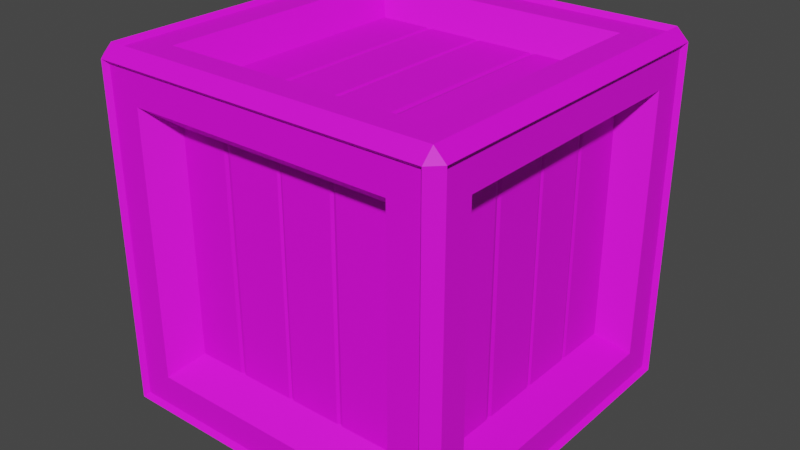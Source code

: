 # Source: Crate_V2.blend  (saved by Blender 2.91.10; exported with 4.5.12 LTS)
import bpy
from mathutils import Matrix  # noqa: F401  (used for matrix-valued properties, if any)

bpy.ops.wm.read_factory_settings(use_empty=True)
scene = bpy.context.scene
scene.name = 'Scene'

# ---- collections
col_collection = bpy.data.collections.new('Collection'); scene.collection.children.link(col_collection)

# ---- images (referenced by path relative to the original .blend; pixels are not part of the script)
import os
ASSET_DIR = os.environ.get("B2B_ASSET_DIR", "")  # directory of the original .blend (textures are referenced by path, not embedded)
HERE = os.path.dirname(os.path.abspath(__file__))  # packed textures are extracted next to this script under _unpacked/

def load_image(name, relpath, width, height, colorspace="sRGB"):
    """Load a texture the original file referenced (path relative to the .blend, or extracted next to this script)."""
    p = next((c for c in (os.path.join(HERE, relpath), os.path.join(ASSET_DIR, relpath)) if relpath and os.path.exists(c)), "")
    if p:
        img = bpy.data.images.load(p, check_existing=True)
        img.name = name
    else:  # same state as the original file: an image datablock whose file is absent (Cycles renders it pink)
        img = bpy.data.images.new(name, width, height)
        img.source = "FILE"
        img.filepath = "//" + (relpath or name)
    img.colorspace_settings.name = colorspace
    return img
img_color2_png_020 = load_image('Color2.png.020', 'Color2.png', 1024, 1024, 'sRGB')

# ---- materials (node trees are filled in below, after node groups)
mat_material_021 = bpy.data.materials.new('Material.021')
mat_material_021.use_transparent_shadow = False

# ---- material node trees
mat_material_021.use_nodes = True; mat_material_021.node_tree.nodes.clear()
_N = mat_material_021.node_tree.nodes; _L = mat_material_021.node_tree.links
n0 = _N.new('ShaderNodeBsdfPrincipled'); n0.name = 'Principled BSDF'; n0.location = (10, 300)
n0.distribution = 'GGX'
n0.subsurface_method = 'BURLEY'
n0.inputs[2].default_value = 0.6
n0.inputs[3].default_value = 1.45
n0.inputs[27].default_value = (0.0, 0.0, 0.0, 1.0)
n0.inputs[28].default_value = 1.0
n1 = _N.new('ShaderNodeOutputMaterial'); n1.name = 'Material Output'; n1.location = (300, 300)
n2 = _N.new('ShaderNodeTexImage'); n2.name = 'Image Texture'; n2.location = (-280, 280)
n2.image = img_color2_png_020
_L.new(n0.outputs[0], n1.inputs[0])
_L.new(n2.outputs[0], n0.inputs[0])
n1.is_active_output = True

# ---- world
world_world = bpy.data.worlds.new('World'); scene.world = world_world
world_world.use_nodes = True; world_world.node_tree.nodes.clear()
_N = world_world.node_tree.nodes; _L = world_world.node_tree.links
n0 = _N.new('ShaderNodeOutputWorld'); n0.name = 'World Output'; n0.location = (300, 300)
n1 = _N.new('ShaderNodeBackground'); n1.name = 'Background'; n1.location = (10, 300)
n1.inputs[0].default_value = (0.05088, 0.05088, 0.05088, 1.0)
_L.new(n1.outputs[0], n0.inputs[0])
n0.is_active_output = True
world_world.color = (0.05088, 0.05088, 0.05088)
world_world.use_sun_shadow = False
world_world.sun_shadow_jitter_overblur = 0.0

# ---- meshes
me_cube_049 = bpy.data.meshes.new('Cube.049')
me_cube_049.from_pydata([(-0.3272, -0.3272, 1.234e-05), (-0.3272, -0.35, 0.0228), (-0.35, -0.3272, 0.0228), (-0.3272, -0.35, 0.6772), (-0.3272, -0.3272, 0.7), (-0.35, -0.3272, 0.6772), (-0.35, 0.3272, 0.0228), (-0.3272, 0.35, 0.0228), (-0.3272, 0.3272, 1.234e-05), (-0.3272, 0.3272, 0.7), (-0.3272, 0.35, 0.6772), (-0.35, 0.3272, 0.6772), (0.35, -0.3272, 0.0228), (0.3272, -0.35, 0.0228), (0.3272, -0.3272, 1.234e-05), (0.3272, -0.3272, 0.7), (0.3272, -0.35, 0.6772), (0.35, -0.3272, 0.6772), (0.3272, 0.35, 0.0228), (0.35, 0.3272, 0.0228), (0.3272, 0.3272, 1.234e-05), (0.3272, 0.3272, 0.7), (0.35, 0.3272, 0.6772), (0.3272, 0.35, 0.6772), (-0.2861, -0.2182, 0.5682), (-0.2861, -0.2182, 0.1318), (-0.2861, 0.2182, 0.1318), (-0.2861, 0.2182, 0.5682), (-0.2861, 0.1231, 0.1318), (-0.2861, 0.1087, 0.1318), (-0.2861, 0.1087, 0.5682), (-0.2861, 0.1231, 0.5682), (-0.2861, 0.004588, 0.1318), (-0.2861, -0.006038, 0.1318), (-0.2861, -0.006038, 0.5682), (-0.2861, 0.004588, 0.5682), (-0.2861, -0.1046, 0.1318), (-0.2861, -0.1167, 0.1318), (-0.2861, -0.1167, 0.5682), (-0.2861, -0.1046, 0.5682), (-0.284, 0.1159, 0.1318), (-0.284, 0.1159, 0.5682), (-0.284, -0.000725, 0.1318), (-0.284, -0.000725, 0.5682), (-0.284, -0.1107, 0.1318), (-0.284, -0.1107, 0.5682), (0.2861, 0.2181, 0.5682), (0.2861, 0.2181, 0.1318), (0.2861, -0.2182, 0.1318), (0.2861, -0.2182, 0.5682), (0.2861, -0.1231, 0.1318), (0.2861, -0.1087, 0.1318), (0.2861, -0.1087, 0.5682), (0.2861, -0.1231, 0.5682), (0.2861, -0.004646, 0.1318), (0.2861, 0.00598, 0.1318), (0.2861, 0.00598, 0.5682), (0.2861, -0.004646, 0.5682), (0.2861, 0.1046, 0.1318), (0.2861, 0.1167, 0.1318), (0.2861, 0.1167, 0.5682), (0.2861, 0.1046, 0.5682), (0.284, -0.1159, 0.1318), (0.284, -0.1159, 0.5682), (0.284, 0.000667, 0.1318), (0.284, 0.000667, 0.5682), (0.284, 0.1106, 0.1318), (0.284, 0.1106, 0.5682), (-0.3409, -0.2593, 0.0907), (-0.3409, -0.2593, 0.6093), (-0.3409, 0.2593, 0.6093), (-0.3409, 0.2593, 0.0907), (-0.2593, 0.3409, 0.0907), (-0.2593, 0.3409, 0.6093), (0.2593, 0.3409, 0.6093), (0.2593, 0.3409, 0.0907), (0.3409, 0.2593, 0.0907), (0.3409, 0.2593, 0.6093), (0.3409, -0.2593, 0.6093), (0.3409, -0.2593, 0.0907), (0.2593, -0.3409, 0.0907), (0.2593, -0.3409, 0.6093), (-0.2593, -0.3409, 0.6093), (-0.2593, -0.3409, 0.0907), (-0.2593, 0.2593, 0.009095), (0.2593, 0.2593, 0.009095), (0.2593, -0.2593, 0.009095), (-0.2593, -0.2593, 0.009095), (0.2593, 0.2593, 0.6909), (-0.2593, 0.2593, 0.6909), (-0.2593, -0.2593, 0.6909), (0.2593, -0.2593, 0.6909), (-0.2839, -0.2159, 0.1341), (-0.2839, -0.2159, 0.5659), (-0.2839, 0.2159, 0.1341), (-0.2839, 0.2159, 0.5659), (-0.2159, 0.2839, 0.5659), (-0.2159, 0.2839, 0.1341), (0.2159, 0.2839, 0.1341), (0.2159, 0.2839, 0.5659), (0.2839, 0.2159, 0.5659), (0.2839, 0.2159, 0.1341), (0.2839, -0.2159, 0.1341), (0.2839, -0.2159, 0.5659), (0.2159, -0.2839, 0.5659), (0.2159, -0.2839, 0.1341), (-0.2159, -0.2839, 0.1341), (-0.2159, -0.2839, 0.5659), (0.2159, 0.2159, 0.06616), (-0.2159, 0.2159, 0.06616), (-0.2159, -0.2159, 0.06616), (0.2159, -0.2159, 0.06616), (-0.2159, 0.2159, 0.6339), (0.2159, 0.2159, 0.6339), (0.2159, -0.2159, 0.6339), (-0.2159, -0.2159, 0.6339), (-0.3187, -0.3187, 0.009095), (-0.3187, -0.3409, 0.03129), (-0.3409, -0.3187, 0.03129), (-0.3187, -0.3409, 0.6687), (-0.3187, -0.3187, 0.6909), (-0.3409, -0.3187, 0.6687), (-0.3409, 0.3187, 0.03129), (-0.3187, 0.3409, 0.03129), (-0.3187, 0.3187, 0.009095), (-0.3187, 0.3187, 0.6909), (-0.3187, 0.3409, 0.6687), (-0.3409, 0.3187, 0.6687), (0.3409, -0.3187, 0.03129), (0.3187, -0.3409, 0.03129), (0.3187, -0.3187, 0.009095), (0.3187, -0.3187, 0.6909), (0.3187, -0.3409, 0.6687), (0.3409, -0.3187, 0.6687), (0.3187, 0.3409, 0.03129), (0.3409, 0.3187, 0.03129), (0.3187, 0.3187, 0.009095), (0.3187, 0.3187, 0.6909), (0.3409, 0.3187, 0.6687), (0.3187, 0.3409, 0.6687), (-0.2181, 0.2861, 0.5682), (-0.2181, 0.2861, 0.1318), (0.2182, 0.2861, 0.1318), (0.2182, 0.2861, 0.5682), (0.1231, 0.2861, 0.1318), (0.1087, 0.2861, 0.1318), (0.1087, 0.2861, 0.5682), (0.1231, 0.2861, 0.5682), (0.004639, 0.2861, 0.1318), (-0.005987, 0.2861, 0.1318), (-0.005987, 0.2861, 0.5682), (0.004639, 0.2861, 0.5682), (-0.1046, 0.2861, 0.1318), (-0.1167, 0.2861, 0.1318), (-0.1167, 0.2861, 0.5682), (-0.1046, 0.2861, 0.5682), (0.1159, 0.2839, 0.1318), (0.1159, 0.2839, 0.5682), (-0.000674, 0.2839, 0.1318), (-0.000674, 0.2839, 0.5682), (-0.1106, 0.2839, 0.1318), (-0.1106, 0.2839, 0.5682), (0.2182, -0.2861, 0.5682), (0.2182, -0.2861, 0.1318), (-0.2182, -0.2861, 0.1318), (-0.2182, -0.2861, 0.5682), (-0.1231, -0.2861, 0.1318), (-0.1087, -0.2861, 0.1318), (-0.1087, -0.2861, 0.5682), (-0.1231, -0.2861, 0.5682), (-0.004595, -0.2861, 0.1318), (0.006031, -0.2861, 0.1318), (0.006031, -0.2861, 0.5682), (-0.004595, -0.2861, 0.5682), (0.1046, -0.2861, 0.1318), (0.1167, -0.2861, 0.1318), (0.1167, -0.2861, 0.5682), (0.1046, -0.2861, 0.5682), (-0.1159, -0.284, 0.1318), (-0.1159, -0.284, 0.5682), (0.0007179, -0.284, 0.1318), (0.0007179, -0.284, 0.5682), (0.1107, -0.284, 0.1318), (0.1107, -0.284, 0.5682), (-0.2181, -0.2182, 0.6361), (-0.2181, 0.2181, 0.6361), (0.2182, 0.2181, 0.6361), (0.2182, -0.2182, 0.6361), (0.1231, 0.2181, 0.6361), (0.1087, 0.2181, 0.6361), (0.1087, -0.2182, 0.6361), (0.1231, -0.2182, 0.6361), (0.004639, 0.2181, 0.6361), (-0.005987, 0.2181, 0.6361), (-0.005987, -0.2182, 0.6361), (0.004639, -0.2182, 0.6361), (-0.1046, 0.2181, 0.6361), (-0.1167, 0.2181, 0.6361), (-0.1167, -0.2182, 0.6361), (-0.1046, -0.2182, 0.6361), (0.1159, 0.2181, 0.634), (0.1159, -0.2182, 0.634), (-0.000674, 0.2181, 0.634), (-0.000674, -0.2182, 0.634), (-0.1106, 0.2181, 0.634), (-0.1106, -0.2182, 0.634), (0.2182, -0.2182, 0.06391), (0.2182, 0.2181, 0.06391), (-0.2182, 0.2181, 0.06391), (-0.2182, -0.2182, 0.06391), (-0.1231, 0.2181, 0.06391), (-0.1087, 0.2181, 0.06391), (-0.1087, -0.2182, 0.06391), (-0.1231, -0.2182, 0.06391), (-0.004595, 0.2181, 0.06391), (0.006031, 0.2181, 0.06391), (0.006031, -0.2182, 0.06391), (-0.004595, -0.2182, 0.06391), (0.1046, 0.2181, 0.06391), (0.1167, 0.2181, 0.06391), (0.1167, -0.2182, 0.06391), (0.1046, -0.2182, 0.06391), (-0.1159, 0.2181, 0.06604), (-0.1159, -0.2182, 0.06604), (0.0007179, 0.2181, 0.06604), (0.0007179, -0.2182, 0.06604), (0.1107, 0.2181, 0.06604), (0.1107, -0.2182, 0.06604)], [], [(0, 1, 2), (3, 4, 5), (6, 7, 8), (9, 10, 11), (12, 13, 14), (15, 16, 17), (18, 19, 20), (21, 22, 23), (8, 0, 2, 6), (1, 3, 5, 2), (4, 9, 11, 5), (10, 7, 6, 11), (20, 8, 7, 18), (9, 21, 23, 10), (22, 19, 18, 23), (14, 20, 19, 12), (21, 15, 17, 22), (16, 13, 12, 17), (0, 14, 13, 1), (15, 4, 3, 16), (28, 31, 27, 26), (32, 35, 30, 29), (40, 41, 31, 28), (36, 39, 34, 33), (42, 43, 35, 32), (25, 24, 38, 37), (44, 45, 39, 36), (29, 30, 41, 40), (33, 34, 43, 42), (37, 38, 45, 44), (50, 53, 49, 48), (54, 57, 52, 51), (62, 63, 53, 50), (58, 61, 56, 55), (64, 65, 57, 54), (47, 46, 60, 59), (66, 67, 61, 58), (51, 52, 63, 62), (55, 56, 65, 64), (59, 60, 67, 66), (86, 87, 110, 111), (89, 90, 115, 112), (82, 83, 106, 107), (85, 86, 111, 108), (78, 79, 102, 103), (91, 88, 113, 114), (117, 129, 80, 83), (120, 131, 91, 90), (134, 123, 72, 75), (119, 117, 83, 82), (124, 136, 85, 84), (136, 130, 86, 85), (137, 125, 89, 88), (139, 134, 75, 74), (135, 138, 77, 76), (131, 137, 88, 91), (129, 132, 81, 80), (133, 128, 79, 78), (123, 126, 73, 72), (130, 116, 87, 86), (122, 118, 68, 71), (127, 122, 71, 70), (128, 135, 76, 79), (125, 120, 90, 89), (118, 121, 69, 68), (126, 139, 74, 73), (121, 127, 70, 69), (132, 119, 82, 81), (138, 133, 78, 77), (90, 91, 114, 115), (68, 69, 93, 92), (72, 73, 96, 97), (71, 68, 92, 94), (76, 77, 100, 101), (75, 72, 97, 98), (80, 81, 104, 105), (69, 70, 95, 93), (79, 76, 101, 102), (84, 85, 108, 109), (73, 74, 99, 96), (83, 80, 105, 106), (88, 89, 112, 113), (70, 71, 94, 95), (77, 78, 103, 100), (87, 84, 109, 110), (74, 75, 98, 99), (81, 82, 107, 104), (116, 124, 84, 87), (144, 147, 143, 142), (148, 151, 146, 145), (156, 157, 147, 144), (152, 155, 150, 149), (158, 159, 151, 148), (141, 140, 154, 153), (160, 161, 155, 152), (145, 146, 157, 156), (149, 150, 159, 158), (153, 154, 161, 160), (166, 169, 165, 164), (170, 173, 168, 167), (178, 179, 169, 166), (174, 177, 172, 171), (180, 181, 173, 170), (163, 162, 176, 175), (182, 183, 177, 174), (167, 168, 179, 178), (171, 172, 181, 180), (175, 176, 183, 182), (188, 191, 187, 186), (192, 195, 190, 189), (200, 201, 191, 188), (196, 199, 194, 193), (202, 203, 195, 192), (185, 184, 198, 197), (204, 205, 199, 196), (189, 190, 201, 200), (193, 194, 203, 202), (197, 198, 205, 204), (210, 213, 209, 208), (214, 217, 212, 211), (222, 223, 213, 210), (218, 221, 216, 215), (224, 225, 217, 214), (207, 206, 220, 219), (226, 227, 221, 218), (211, 212, 223, 222), (215, 216, 225, 224), (219, 220, 227, 226), (5, 11, 127, 121), (11, 6, 122, 127), (2, 5, 121, 118), (6, 2, 118, 122), (18, 7, 123, 134), (23, 18, 134, 139), (10, 23, 139, 126), (7, 10, 126, 123), (22, 17, 133, 138), (19, 22, 138, 135), (12, 19, 135, 128), (17, 12, 128, 133), (1, 13, 129, 117), (13, 16, 132, 129), (16, 3, 119, 132), (3, 1, 117, 119), (15, 21, 137, 131), (21, 9, 125, 137), (9, 4, 120, 125), (4, 15, 131, 120), (0, 8, 124, 116), (14, 0, 116, 130), (20, 14, 130, 136), (8, 20, 136, 124)])
_uv = me_cube_049.uv_layers.new(name='UVMap')
_uv.uv.foreach_set('vector', [0.1328, 0.7962, 0.1328, 0.7962, 0.1328, 0.7962, 0.133, 0.796, 0.133, 0.796, 0.133, 0.796, 0.1328, 0.7962, 0.1328, 0.7961, 0.1328, 0.7962, 0.133, 0.7961, 0.133, 0.7961, 0.133, 0.7961, 0.1329, 0.7962, 0.1329, 0.7962, 0.1329, 0.7962, 0.133, 0.7962, 0.133, 0.7962, 0.133, 0.7962, 0.1329, 0.7961, 0.1329, 0.7961, 0.1329, 0.7962, 0.133, 0.7961, 0.133, 0.7961, 0.133, 0.7961, 0.1328, 0.7962, 0.1328, 0.7962, 0.1328, 0.7962, 0.1328, 0.7962, 0.1329, 0.796, 0.133, 0.796, 0.133, 0.796, 0.1329, 0.796, 0.133, 0.796, 0.133, 0.7961, 0.133, 0.7961, 0.133, 0.796, 0.133, 0.7961, 0.1329, 0.7961, 0.1329, 0.7961, 0.133, 0.7961, 0.1329, 0.7962, 0.1328, 0.7962, 0.1328, 0.7961, 0.1329, 0.7961, 0.133, 0.7961, 0.133, 0.7961, 0.133, 0.7961, 0.133, 0.7961, 0.133, 0.7962, 0.1329, 0.7962, 0.1329, 0.7961, 0.133, 0.7961, 0.1329, 0.7962, 0.1329, 0.7962, 0.1329, 0.7962, 0.1329, 0.7962, 0.133, 0.7962, 0.133, 0.7962, 0.133, 0.7962, 0.133, 0.7962, 0.133, 0.7962, 0.1329, 0.7962, 0.1329, 0.7962, 0.133, 0.7962, 0.1328, 0.7962, 0.1329, 0.7962, 0.1329, 0.7962, 0.1328, 0.7962, 0.133, 0.7962, 0.133, 0.7963, 0.133, 0.7963, 0.133, 0.7962, 0.06034, 0.8443, 0.06041, 0.8443, 0.06041, 0.8443, 0.06034, 0.8443, 0.06034, 0.8442, 0.06041, 0.8442, 0.06041, 0.8442, 0.06034, 0.8442, 0.06034, 0.8443, 0.06041, 0.8443, 0.06041, 0.8443, 0.06034, 0.8443, 0.06034, 0.8442, 0.06041, 0.8442, 0.06041, 0.8442, 0.06034, 0.8442, 0.06034, 0.8442, 0.06041, 0.8442, 0.06041, 0.8442, 0.06034, 0.8442, 0.06034, 0.8442, 0.06041, 0.8442, 0.06041, 0.8442, 0.06034, 0.8442, 0.06034, 0.8442, 0.06041, 0.8442, 0.06041, 0.8442, 0.06034, 0.8442, 0.06034, 0.8442, 0.06041, 0.8442, 0.06041, 0.8443, 0.06034, 0.8443, 0.06034, 0.8442, 0.06041, 0.8442, 0.06041, 0.8442, 0.06034, 0.8442, 0.06034, 0.8442, 0.06041, 0.8442, 0.06041, 0.8442, 0.06034, 0.8442, 0.06034, 0.8443, 0.06041, 0.8443, 0.06041, 0.8443, 0.06034, 0.8443, 0.06034, 0.8442, 0.06041, 0.8442, 0.06041, 0.8442, 0.06034, 0.8442, 0.06034, 0.8443, 0.06041, 0.8443, 0.06041, 0.8443, 0.06034, 0.8443, 0.06034, 0.8442, 0.06041, 0.8442, 0.06041, 0.8442, 0.06034, 0.8442, 0.06034, 0.8442, 0.06041, 0.8442, 0.06041, 0.8442, 0.06034, 0.8442, 0.06034, 0.8442, 0.06041, 0.8442, 0.06041, 0.8442, 0.06034, 0.8442, 0.06034, 0.8442, 0.06041, 0.8442, 0.06041, 0.8442, 0.06034, 0.8442, 0.06034, 0.8442, 0.06041, 0.8442, 0.06041, 0.8443, 0.06034, 0.8443, 0.06034, 0.8442, 0.06041, 0.8442, 0.06041, 0.8442, 0.06034, 0.8442, 0.06034, 0.8442, 0.06041, 0.8442, 0.06041, 0.8442, 0.06034, 0.8442, 0.6005, 0.9931, 0.6004, 0.9931, 0.6004, 0.9931, 0.6005, 0.9931, 0.6006, 0.993, 0.6006, 0.9931, 0.6006, 0.9931, 0.6006, 0.993, 0.6005, 0.9932, 0.6005, 0.9932, 0.6005, 0.9932, 0.6005, 0.9932, 0.6005, 0.993, 0.6005, 0.9931, 0.6005, 0.9931, 0.6005, 0.993, 0.6005, 0.9931, 0.6005, 0.9931, 0.6005, 0.9931, 0.6005, 0.9931, 0.6006, 0.9931, 0.6006, 0.993, 0.6006, 0.993, 0.6006, 0.9931, 0.6005, 0.9932, 0.6005, 0.9931, 0.6005, 0.9931, 0.6005, 0.9932, 0.6006, 0.9931, 0.6006, 0.9931, 0.6006, 0.9931, 0.6006, 0.9931, 0.6005, 0.993, 0.6005, 0.9929, 0.6005, 0.9929, 0.6005, 0.993, 0.6006, 0.9932, 0.6005, 0.9932, 0.6005, 0.9932, 0.6005, 0.9932, 0.6004, 0.993, 0.6005, 0.993, 0.6005, 0.993, 0.6004, 0.993, 0.6005, 0.993, 0.6005, 0.9931, 0.6005, 0.9931, 0.6005, 0.993, 0.6006, 0.993, 0.6006, 0.993, 0.6006, 0.993, 0.6006, 0.993, 0.6006, 0.993, 0.6005, 0.993, 0.6005, 0.993, 0.6005, 0.993, 0.6005, 0.993, 0.6006, 0.993, 0.6005, 0.993, 0.6005, 0.993, 0.6006, 0.9931, 0.6006, 0.993, 0.6006, 0.993, 0.6006, 0.9931, 0.6005, 0.9931, 0.6006, 0.9931, 0.6005, 0.9931, 0.6005, 0.9931, 0.6006, 0.9931, 0.6005, 0.9931, 0.6005, 0.9931, 0.6005, 0.9931, 0.6005, 0.9929, 0.6006, 0.9929, 0.6005, 0.9929, 0.6005, 0.9929, 0.6005, 0.9931, 0.6004, 0.9931, 0.6004, 0.9931, 0.6005, 0.9931, 0.6005, 0.9929, 0.6005, 0.9928, 0.6005, 0.9929, 0.6005, 0.9929, 0.6006, 0.9929, 0.6005, 0.9929, 0.6005, 0.9929, 0.6005, 0.9929, 0.6005, 0.9931, 0.6005, 0.993, 0.6005, 0.993, 0.6005, 0.9931, 0.6006, 0.993, 0.6006, 0.9931, 0.6006, 0.9931, 0.6006, 0.993, 0.6005, 0.9928, 0.6006, 0.9928, 0.6005, 0.9929, 0.6005, 0.9929, 0.6006, 0.9929, 0.6006, 0.993, 0.6005, 0.993, 0.6005, 0.9929, 0.6006, 0.9928, 0.6006, 0.9929, 0.6005, 0.9929, 0.6005, 0.9929, 0.6006, 0.9931, 0.6006, 0.9932, 0.6005, 0.9932, 0.6005, 0.9931, 0.6006, 0.993, 0.6006, 0.9931, 0.6005, 0.9931, 0.6005, 0.993, 0.6006, 0.9931, 0.6006, 0.9931, 0.6006, 0.9931, 0.6006, 0.9931, 0.6005, 0.9929, 0.6005, 0.9929, 0.6005, 0.9929, 0.6005, 0.9929, 0.6005, 0.9929, 0.6005, 0.9929, 0.6005, 0.9929, 0.6005, 0.9929, 0.6005, 0.9929, 0.6005, 0.9929, 0.6005, 0.9929, 0.6005, 0.9929, 0.6005, 0.993, 0.6005, 0.993, 0.6005, 0.993, 0.6005, 0.993, 0.6005, 0.993, 0.6005, 0.9929, 0.6005, 0.9929, 0.6005, 0.993, 0.6005, 0.9931, 0.6005, 0.9931, 0.6005, 0.9931, 0.6005, 0.9931, 0.6005, 0.9929, 0.6005, 0.9929, 0.6005, 0.9929, 0.6005, 0.9929, 0.6005, 0.9931, 0.6005, 0.993, 0.6005, 0.993, 0.6005, 0.9931, 0.6004, 0.993, 0.6005, 0.993, 0.6005, 0.993, 0.6004, 0.993, 0.6005, 0.9929, 0.6005, 0.993, 0.6005, 0.993, 0.6005, 0.9929, 0.6005, 0.9932, 0.6005, 0.9931, 0.6005, 0.9931, 0.6005, 0.9932, 0.6006, 0.993, 0.6006, 0.993, 0.6006, 0.993, 0.6006, 0.993, 0.6005, 0.9929, 0.6005, 0.9929, 0.6005, 0.9929, 0.6005, 0.9929, 0.6005, 0.993, 0.6005, 0.9931, 0.6005, 0.9931, 0.6005, 0.993, 0.6004, 0.9931, 0.6004, 0.993, 0.6004, 0.993, 0.6004, 0.9931, 0.6005, 0.993, 0.6005, 0.993, 0.6005, 0.993, 0.6005, 0.993, 0.6005, 0.9931, 0.6005, 0.9932, 0.6005, 0.9932, 0.6005, 0.9931, 0.6004, 0.9931, 0.6004, 0.993, 0.6004, 0.993, 0.6004, 0.9931, 0.06034, 0.8443, 0.06041, 0.8443, 0.06041, 0.8443, 0.06034, 0.8443, 0.06034, 0.8442, 0.06041, 0.8442, 0.06041, 0.8442, 0.06034, 0.8442, 0.06034, 0.8443, 0.06041, 0.8443, 0.06041, 0.8443, 0.06034, 0.8443, 0.06034, 0.8442, 0.06041, 0.8442, 0.06041, 0.8442, 0.06034, 0.8442, 0.06034, 0.8442, 0.06041, 0.8442, 0.06041, 0.8442, 0.06034, 0.8442, 0.06034, 0.8442, 0.06041, 0.8442, 0.06041, 0.8442, 0.06034, 0.8442, 0.06034, 0.8442, 0.06041, 0.8442, 0.06041, 0.8442, 0.06034, 0.8442, 0.06034, 0.8442, 0.06041, 0.8442, 0.06041, 0.8443, 0.06034, 0.8443, 0.06034, 0.8442, 0.06041, 0.8442, 0.06041, 0.8442, 0.06034, 0.8442, 0.06034, 0.8442, 0.06041, 0.8442, 0.06041, 0.8442, 0.06034, 0.8442, 0.06034, 0.8443, 0.06041, 0.8443, 0.06041, 0.8443, 0.06034, 0.8443, 0.06034, 0.8442, 0.06041, 0.8442, 0.06041, 0.8442, 0.06034, 0.8442, 0.06034, 0.8443, 0.06041, 0.8443, 0.06041, 0.8443, 0.06034, 0.8443, 0.06034, 0.8442, 0.06041, 0.8442, 0.06041, 0.8442, 0.06034, 0.8442, 0.06034, 0.8442, 0.06041, 0.8442, 0.06041, 0.8442, 0.06034, 0.8442, 0.06034, 0.8442, 0.06041, 0.8442, 0.06041, 0.8442, 0.06034, 0.8442, 0.06034, 0.8442, 0.06041, 0.8442, 0.06041, 0.8442, 0.06034, 0.8442, 0.06034, 0.8442, 0.06041, 0.8442, 0.06041, 0.8443, 0.06034, 0.8443, 0.06034, 0.8442, 0.06041, 0.8442, 0.06041, 0.8442, 0.06034, 0.8442, 0.06034, 0.8442, 0.06041, 0.8442, 0.06041, 0.8442, 0.06034, 0.8442, 0.06034, 0.8443, 0.06041, 0.8443, 0.06041, 0.8443, 0.06034, 0.8443, 0.06034, 0.8442, 0.06041, 0.8442, 0.06041, 0.8442, 0.06034, 0.8442, 0.06034, 0.8443, 0.06041, 0.8443, 0.06041, 0.8443, 0.06034, 0.8443, 0.06034, 0.8442, 0.06041, 0.8442, 0.06041, 0.8442, 0.06034, 0.8442, 0.06034, 0.8442, 0.06041, 0.8442, 0.06041, 0.8442, 0.06034, 0.8442, 0.06034, 0.8442, 0.06041, 0.8442, 0.06041, 0.8442, 0.06034, 0.8442, 0.06034, 0.8442, 0.06041, 0.8442, 0.06041, 0.8442, 0.06034, 0.8442, 0.06034, 0.8442, 0.06041, 0.8442, 0.06041, 0.8443, 0.06034, 0.8443, 0.06034, 0.8442, 0.06041, 0.8442, 0.06041, 0.8442, 0.06034, 0.8442, 0.06034, 0.8442, 0.06041, 0.8442, 0.06041, 0.8442, 0.06034, 0.8442, 0.06034, 0.8443, 0.06041, 0.8443, 0.06041, 0.8443, 0.06034, 0.8443, 0.06034, 0.8442, 0.06041, 0.8442, 0.06041, 0.8442, 0.06034, 0.8442, 0.06034, 0.8443, 0.06041, 0.8443, 0.06041, 0.8443, 0.06034, 0.8443, 0.06034, 0.8442, 0.06041, 0.8442, 0.06041, 0.8442, 0.06034, 0.8442, 0.06034, 0.8442, 0.06041, 0.8442, 0.06041, 0.8442, 0.06034, 0.8442, 0.06034, 0.8442, 0.06041, 0.8442, 0.06041, 0.8442, 0.06034, 0.8442, 0.06034, 0.8442, 0.06041, 0.8442, 0.06041, 0.8442, 0.06034, 0.8442, 0.06034, 0.8442, 0.06041, 0.8442, 0.06041, 0.8443, 0.06034, 0.8443, 0.06034, 0.8442, 0.06041, 0.8442, 0.06041, 0.8442, 0.06034, 0.8442, 0.06034, 0.8442, 0.06041, 0.8442, 0.06041, 0.8442, 0.06034, 0.8442, 0.133, 0.796, 0.133, 0.7961, 0.133, 0.7961, 0.133, 0.796, 0.133, 0.7961, 0.1329, 0.7961, 0.1329, 0.7961, 0.133, 0.7961, 0.1329, 0.796, 0.133, 0.796, 0.133, 0.796, 0.1329, 0.796, 0.1329, 0.7961, 0.1329, 0.796, 0.1329, 0.796, 0.1329, 0.7961, 0.1329, 0.7961, 0.1328, 0.7961, 0.1329, 0.7961, 0.1329, 0.7961, 0.133, 0.7961, 0.1329, 0.7961, 0.1329, 0.7961, 0.133, 0.7961, 0.133, 0.7961, 0.133, 0.7961, 0.133, 0.7961, 0.133, 0.7961, 0.1328, 0.7961, 0.133, 0.7961, 0.133, 0.7961, 0.1329, 0.7961, 0.133, 0.7962, 0.133, 0.7962, 0.133, 0.7962, 0.133, 0.7962, 0.1329, 0.7962, 0.133, 0.7962, 0.133, 0.7962, 0.1329, 0.7962, 0.1329, 0.7962, 0.1329, 0.7962, 0.1329, 0.7962, 0.1329, 0.7962, 0.133, 0.7962, 0.1329, 0.7962, 0.1329, 0.7962, 0.133, 0.7962, 0.1328, 0.7962, 0.1329, 0.7962, 0.1329, 0.7962, 0.1329, 0.7963, 0.1329, 0.7962, 0.133, 0.7962, 0.133, 0.7962, 0.1329, 0.7962, 0.133, 0.7962, 0.133, 0.7963, 0.133, 0.7963, 0.133, 0.7962, 0.133, 0.7963, 0.1328, 0.7962, 0.1329, 0.7963, 0.133, 0.7963, 0.133, 0.7962, 0.133, 0.7962, 0.133, 0.7962, 0.133, 0.7962, 0.133, 0.7962, 0.133, 0.7961, 0.1331, 0.7962, 0.133, 0.7962, 0.133, 0.7961, 0.133, 0.796, 0.1331, 0.7962, 0.1331, 0.7962, 0.133, 0.796, 0.133, 0.7962, 0.133, 0.7962, 0.1331, 0.7962, 0.1328, 0.7962, 0.1328, 0.7962, 0.1328, 0.7962, 0.1328, 0.7962, 0.1329, 0.7962, 0.1328, 0.7962, 0.1328, 0.7962, 0.1329, 0.7962, 0.1329, 0.7962, 0.1329, 0.7962, 0.1329, 0.7962, 0.1329, 0.7962, 0.1328, 0.7962, 0.1329, 0.7962, 0.1329, 0.7962, 0.1328, 0.7962])
me_cube_049.materials.append(mat_material_021)
me_cube_049.use_remesh_fix_poles = True
me_cube_049.use_remesh_preserve_attributes = False
me_cube_049.use_mirror_vertex_groups = False
me_cube_049.update()

# ---- objects
ob_crate_v2 = bpy.data.objects.new('Crate_V2', me_cube_049)

# ---- transforms, parenting, visibility, modifiers, constraints
ob_crate_v2.location = (-1.034e-25, -1.084e-19, 0.0)
ob_crate_v2.lineart.crease_threshold = 0.0

# ---- collection membership
col_collection.objects.link(ob_crate_v2)

# ---- scene / render settings (as saved in the file)
scene.frame_start = 1; scene.frame_end = 250; scene.frame_set(1)
scene.render.engine = 'BLENDER_EEVEE_NEXT'
scene.cycles.use_denoising = False
scene.cycles.samples = 128
scene.cycles.sampling_pattern = 'TABULATED_SOBOL'
scene.cycles.use_adaptive_sampling = False
scene.cycles.use_light_tree = False
scene.view_settings.view_transform = 'Filmic'
bpy.context.view_layer.update()

# ---- added for rendering (the .blend has no active camera and no usable light): camera, sun
cam_auto = bpy.data.cameras.new('AutoCamera')
cam_auto.lens = 50.0
cam_auto.sensor_width = 36.0
cam_auto.clip_end = 1000.0
ob_auto_camera = bpy.data.objects.new('AutoCamera', cam_auto)
scene.collection.objects.link(ob_auto_camera)
ob_auto_camera.location = (1.12177, -1.34613, 1.24743)
ob_auto_camera.rotation_euler = (1.09748, -7.21219e-08, 0.694738)
scene.camera = ob_auto_camera
light_auto_sun = bpy.data.lights.new('AutoSun', 'SUN')
light_auto_sun.energy = 3.0
light_auto_sun.angle = 0.0523599
ob_auto_sun = bpy.data.objects.new('AutoSun', light_auto_sun)
scene.collection.objects.link(ob_auto_sun)
ob_auto_sun.rotation_euler = (0.872665, 0.174533, 0.523599)
bpy.context.view_layer.update()
